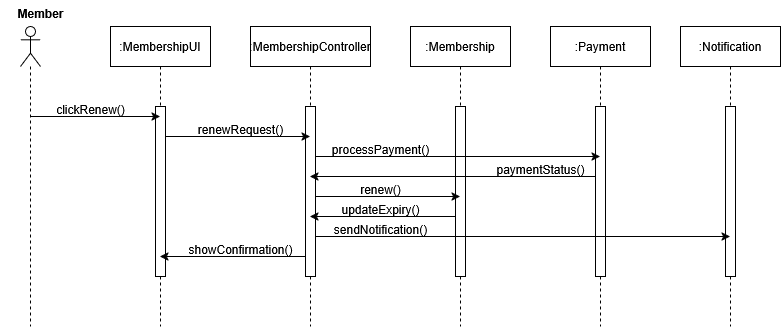

The diagram above was exported from draw.io. Its source (the exported page's mxGraphModel, read from the mxfile embedded in the PNG):
<mxGraphModel dx="991" dy="611" grid="1" gridSize="10" guides="1" tooltips="1" connect="1" arrows="1" fold="1" page="1" pageScale="1" pageWidth="850" pageHeight="1100" math="0" shadow="0">
  <root>
    <mxCell id="0" />
    <mxCell id="1" parent="0" />
    <mxCell id="aM9ryv3xv72pqoxQDRHE-5" value=":MembershipUI" style="shape=umlLifeline;perimeter=lifelinePerimeter;whiteSpace=wrap;html=1;container=0;dropTarget=0;collapsible=0;recursiveResize=0;outlineConnect=0;portConstraint=eastwest;newEdgeStyle={&quot;edgeStyle&quot;:&quot;elbowEdgeStyle&quot;,&quot;elbow&quot;:&quot;vertical&quot;,&quot;curved&quot;:0,&quot;rounded&quot;:0};" parent="1" vertex="1">
      <mxGeometry x="170" y="40" width="100" height="300" as="geometry" />
    </mxCell>
    <mxCell id="aM9ryv3xv72pqoxQDRHE-6" value="" style="html=1;points=[];perimeter=orthogonalPerimeter;outlineConnect=0;targetShapes=umlLifeline;portConstraint=eastwest;newEdgeStyle={&quot;edgeStyle&quot;:&quot;elbowEdgeStyle&quot;,&quot;elbow&quot;:&quot;vertical&quot;,&quot;curved&quot;:0,&quot;rounded&quot;:0};" parent="aM9ryv3xv72pqoxQDRHE-5" vertex="1">
      <mxGeometry x="45" y="80" width="10" height="170" as="geometry" />
    </mxCell>
    <mxCell id="NoxaW3nLgM-fUvyFKu5u-8" value=":MembershipController" style="shape=umlLifeline;perimeter=lifelinePerimeter;whiteSpace=wrap;html=1;container=0;dropTarget=0;collapsible=0;recursiveResize=0;outlineConnect=0;portConstraint=eastwest;newEdgeStyle={&quot;edgeStyle&quot;:&quot;elbowEdgeStyle&quot;,&quot;elbow&quot;:&quot;vertical&quot;,&quot;curved&quot;:0,&quot;rounded&quot;:0};" parent="1" vertex="1">
      <mxGeometry x="310" y="40" width="120" height="300" as="geometry" />
    </mxCell>
    <mxCell id="NoxaW3nLgM-fUvyFKu5u-9" value="" style="html=1;points=[];perimeter=orthogonalPerimeter;outlineConnect=0;targetShapes=umlLifeline;portConstraint=eastwest;newEdgeStyle={&quot;edgeStyle&quot;:&quot;elbowEdgeStyle&quot;,&quot;elbow&quot;:&quot;vertical&quot;,&quot;curved&quot;:0,&quot;rounded&quot;:0};" parent="NoxaW3nLgM-fUvyFKu5u-8" vertex="1">
      <mxGeometry x="55" y="80" width="10" height="170" as="geometry" />
    </mxCell>
    <mxCell id="NoxaW3nLgM-fUvyFKu5u-10" value=":Membership" style="shape=umlLifeline;perimeter=lifelinePerimeter;whiteSpace=wrap;html=1;container=0;dropTarget=0;collapsible=0;recursiveResize=0;outlineConnect=0;portConstraint=eastwest;newEdgeStyle={&quot;edgeStyle&quot;:&quot;elbowEdgeStyle&quot;,&quot;elbow&quot;:&quot;vertical&quot;,&quot;curved&quot;:0,&quot;rounded&quot;:0};" parent="1" vertex="1">
      <mxGeometry x="470" y="40" width="100" height="300" as="geometry" />
    </mxCell>
    <mxCell id="NoxaW3nLgM-fUvyFKu5u-11" value="" style="html=1;points=[];perimeter=orthogonalPerimeter;outlineConnect=0;targetShapes=umlLifeline;portConstraint=eastwest;newEdgeStyle={&quot;edgeStyle&quot;:&quot;elbowEdgeStyle&quot;,&quot;elbow&quot;:&quot;vertical&quot;,&quot;curved&quot;:0,&quot;rounded&quot;:0};" parent="NoxaW3nLgM-fUvyFKu5u-10" vertex="1">
      <mxGeometry x="45" y="80" width="10" height="170" as="geometry" />
    </mxCell>
    <mxCell id="NoxaW3nLgM-fUvyFKu5u-12" value=":Payment" style="shape=umlLifeline;perimeter=lifelinePerimeter;whiteSpace=wrap;html=1;container=0;dropTarget=0;collapsible=0;recursiveResize=0;outlineConnect=0;portConstraint=eastwest;newEdgeStyle={&quot;edgeStyle&quot;:&quot;elbowEdgeStyle&quot;,&quot;elbow&quot;:&quot;vertical&quot;,&quot;curved&quot;:0,&quot;rounded&quot;:0};" parent="1" vertex="1">
      <mxGeometry x="610" y="40" width="100" height="300" as="geometry" />
    </mxCell>
    <mxCell id="NoxaW3nLgM-fUvyFKu5u-13" value="" style="html=1;points=[];perimeter=orthogonalPerimeter;outlineConnect=0;targetShapes=umlLifeline;portConstraint=eastwest;newEdgeStyle={&quot;edgeStyle&quot;:&quot;elbowEdgeStyle&quot;,&quot;elbow&quot;:&quot;vertical&quot;,&quot;curved&quot;:0,&quot;rounded&quot;:0};" parent="NoxaW3nLgM-fUvyFKu5u-12" vertex="1">
      <mxGeometry x="45" y="80" width="10" height="170" as="geometry" />
    </mxCell>
    <mxCell id="NoxaW3nLgM-fUvyFKu5u-14" value=":Notification" style="shape=umlLifeline;perimeter=lifelinePerimeter;whiteSpace=wrap;html=1;container=0;dropTarget=0;collapsible=0;recursiveResize=0;outlineConnect=0;portConstraint=eastwest;newEdgeStyle={&quot;edgeStyle&quot;:&quot;elbowEdgeStyle&quot;,&quot;elbow&quot;:&quot;vertical&quot;,&quot;curved&quot;:0,&quot;rounded&quot;:0};" parent="1" vertex="1">
      <mxGeometry x="740" y="40" width="100" height="300" as="geometry" />
    </mxCell>
    <mxCell id="NoxaW3nLgM-fUvyFKu5u-15" value="" style="html=1;points=[];perimeter=orthogonalPerimeter;outlineConnect=0;targetShapes=umlLifeline;portConstraint=eastwest;newEdgeStyle={&quot;edgeStyle&quot;:&quot;elbowEdgeStyle&quot;,&quot;elbow&quot;:&quot;vertical&quot;,&quot;curved&quot;:0,&quot;rounded&quot;:0};" parent="NoxaW3nLgM-fUvyFKu5u-14" vertex="1">
      <mxGeometry x="45" y="80" width="10" height="170" as="geometry" />
    </mxCell>
    <mxCell id="NoxaW3nLgM-fUvyFKu5u-22" style="edgeStyle=orthogonalEdgeStyle;rounded=0;orthogonalLoop=1;jettySize=auto;html=1;curved=0;" parent="1" source="NoxaW3nLgM-fUvyFKu5u-19" target="aM9ryv3xv72pqoxQDRHE-5" edge="1">
      <mxGeometry relative="1" as="geometry">
        <Array as="points">
          <mxPoint x="150" y="130" />
          <mxPoint x="150" y="130" />
        </Array>
      </mxGeometry>
    </mxCell>
    <mxCell id="NoxaW3nLgM-fUvyFKu5u-19" value="" style="shape=umlLifeline;perimeter=lifelinePerimeter;whiteSpace=wrap;html=1;container=1;dropTarget=0;collapsible=0;recursiveResize=0;outlineConnect=0;portConstraint=eastwest;newEdgeStyle={&quot;curved&quot;:0,&quot;rounded&quot;:0};participant=umlActor;" parent="1" vertex="1">
      <mxGeometry x="80" y="40" width="20" height="300" as="geometry" />
    </mxCell>
    <mxCell id="NoxaW3nLgM-fUvyFKu5u-20" value="Member" style="text;align=center;fontStyle=1;verticalAlign=middle;spacingLeft=3;spacingRight=3;strokeColor=none;rotatable=0;points=[[0,0.5],[1,0.5]];portConstraint=eastwest;html=1;" parent="1" vertex="1">
      <mxGeometry x="60" y="14" width="80" height="26" as="geometry" />
    </mxCell>
    <mxCell id="NoxaW3nLgM-fUvyFKu5u-24" value="clickRenew()" style="text;align=center;fontStyle=0;verticalAlign=middle;spacingLeft=3;spacingRight=3;strokeColor=none;rotatable=0;points=[[0,0.5],[1,0.5]];portConstraint=eastwest;html=1;" parent="1" vertex="1">
      <mxGeometry x="110" y="110" width="80" height="26" as="geometry" />
    </mxCell>
    <mxCell id="NoxaW3nLgM-fUvyFKu5u-26" style="edgeStyle=elbowEdgeStyle;rounded=0;orthogonalLoop=1;jettySize=auto;html=1;elbow=vertical;curved=0;" parent="1" source="aM9ryv3xv72pqoxQDRHE-6" target="NoxaW3nLgM-fUvyFKu5u-8" edge="1">
      <mxGeometry relative="1" as="geometry">
        <Array as="points">
          <mxPoint x="270" y="150" />
        </Array>
      </mxGeometry>
    </mxCell>
    <mxCell id="NoxaW3nLgM-fUvyFKu5u-27" value="renewRequest()" style="text;align=center;fontStyle=0;verticalAlign=middle;spacingLeft=3;spacingRight=3;strokeColor=none;rotatable=0;points=[[0,0.5],[1,0.5]];portConstraint=eastwest;html=1;" parent="1" vertex="1">
      <mxGeometry x="260" y="130" width="80" height="26" as="geometry" />
    </mxCell>
    <mxCell id="NoxaW3nLgM-fUvyFKu5u-39" style="edgeStyle=elbowEdgeStyle;rounded=0;orthogonalLoop=1;jettySize=auto;html=1;elbow=vertical;curved=0;" parent="1" source="NoxaW3nLgM-fUvyFKu5u-9" target="aM9ryv3xv72pqoxQDRHE-5" edge="1">
      <mxGeometry relative="1" as="geometry">
        <Array as="points">
          <mxPoint x="318" y="270" />
        </Array>
      </mxGeometry>
    </mxCell>
    <mxCell id="95B-2ugqg6Kj1P-Ip3By-9" value="" style="edgeStyle=elbowEdgeStyle;rounded=0;orthogonalLoop=1;jettySize=auto;html=1;elbow=vertical;curved=0;" edge="1" parent="1" source="NoxaW3nLgM-fUvyFKu5u-9" target="NoxaW3nLgM-fUvyFKu5u-12">
      <mxGeometry relative="1" as="geometry">
        <Array as="points">
          <mxPoint x="493" y="170" />
        </Array>
      </mxGeometry>
    </mxCell>
    <mxCell id="95B-2ugqg6Kj1P-Ip3By-10" value="processPayment()" style="text;align=center;fontStyle=0;verticalAlign=middle;spacingLeft=3;spacingRight=3;strokeColor=none;rotatable=0;points=[[0,0.5],[1,0.5]];portConstraint=eastwest;html=1;" vertex="1" parent="1">
      <mxGeometry x="400" y="150" width="80" height="26" as="geometry" />
    </mxCell>
    <mxCell id="95B-2ugqg6Kj1P-Ip3By-11" style="edgeStyle=elbowEdgeStyle;rounded=0;orthogonalLoop=1;jettySize=auto;html=1;elbow=vertical;curved=0;" edge="1" parent="1" source="NoxaW3nLgM-fUvyFKu5u-13" target="NoxaW3nLgM-fUvyFKu5u-8">
      <mxGeometry relative="1" as="geometry">
        <Array as="points">
          <mxPoint x="540" y="190" />
        </Array>
      </mxGeometry>
    </mxCell>
    <mxCell id="95B-2ugqg6Kj1P-Ip3By-12" value="paymentStatus()" style="text;align=center;fontStyle=0;verticalAlign=middle;spacingLeft=3;spacingRight=3;strokeColor=none;rotatable=0;points=[[0,0.5],[1,0.5]];portConstraint=eastwest;html=1;" vertex="1" parent="1">
      <mxGeometry x="560" y="170" width="80" height="26" as="geometry" />
    </mxCell>
    <mxCell id="95B-2ugqg6Kj1P-Ip3By-13" style="edgeStyle=elbowEdgeStyle;rounded=0;orthogonalLoop=1;jettySize=auto;html=1;elbow=vertical;curved=0;" edge="1" parent="1" source="NoxaW3nLgM-fUvyFKu5u-9" target="NoxaW3nLgM-fUvyFKu5u-10">
      <mxGeometry relative="1" as="geometry">
        <Array as="points">
          <mxPoint x="420" y="210" />
        </Array>
      </mxGeometry>
    </mxCell>
    <mxCell id="95B-2ugqg6Kj1P-Ip3By-14" value="renew()" style="text;align=center;fontStyle=0;verticalAlign=middle;spacingLeft=3;spacingRight=3;strokeColor=none;rotatable=0;points=[[0,0.5],[1,0.5]];portConstraint=eastwest;html=1;" vertex="1" parent="1">
      <mxGeometry x="400" y="190" width="80" height="26" as="geometry" />
    </mxCell>
    <mxCell id="95B-2ugqg6Kj1P-Ip3By-15" style="edgeStyle=elbowEdgeStyle;rounded=0;orthogonalLoop=1;jettySize=auto;html=1;elbow=vertical;curved=0;" edge="1" parent="1" source="NoxaW3nLgM-fUvyFKu5u-11" target="NoxaW3nLgM-fUvyFKu5u-8">
      <mxGeometry relative="1" as="geometry">
        <Array as="points">
          <mxPoint x="473" y="230" />
        </Array>
      </mxGeometry>
    </mxCell>
    <mxCell id="95B-2ugqg6Kj1P-Ip3By-16" value="updateExpiry()" style="text;align=center;fontStyle=0;verticalAlign=middle;spacingLeft=3;spacingRight=3;strokeColor=none;rotatable=0;points=[[0,0.5],[1,0.5]];portConstraint=eastwest;html=1;" vertex="1" parent="1">
      <mxGeometry x="390" y="210" width="100" height="26" as="geometry" />
    </mxCell>
    <mxCell id="95B-2ugqg6Kj1P-Ip3By-17" style="edgeStyle=elbowEdgeStyle;rounded=0;orthogonalLoop=1;jettySize=auto;html=1;elbow=vertical;curved=0;" edge="1" parent="1" source="NoxaW3nLgM-fUvyFKu5u-9" target="NoxaW3nLgM-fUvyFKu5u-14">
      <mxGeometry relative="1" as="geometry">
        <Array as="points">
          <mxPoint x="560" y="250" />
        </Array>
      </mxGeometry>
    </mxCell>
    <mxCell id="95B-2ugqg6Kj1P-Ip3By-18" value="sendNotification()" style="text;align=center;fontStyle=0;verticalAlign=middle;spacingLeft=3;spacingRight=3;strokeColor=none;rotatable=0;points=[[0,0.5],[1,0.5]];portConstraint=eastwest;html=1;" vertex="1" parent="1">
      <mxGeometry x="400" y="230" width="80" height="26" as="geometry" />
    </mxCell>
    <mxCell id="95B-2ugqg6Kj1P-Ip3By-19" value="showConfirmation()" style="text;align=center;fontStyle=0;verticalAlign=middle;spacingLeft=3;spacingRight=3;strokeColor=none;rotatable=0;points=[[0,0.5],[1,0.5]];portConstraint=eastwest;html=1;" vertex="1" parent="1">
      <mxGeometry x="260" y="250" width="80" height="26" as="geometry" />
    </mxCell>
  </root>
</mxGraphModel>